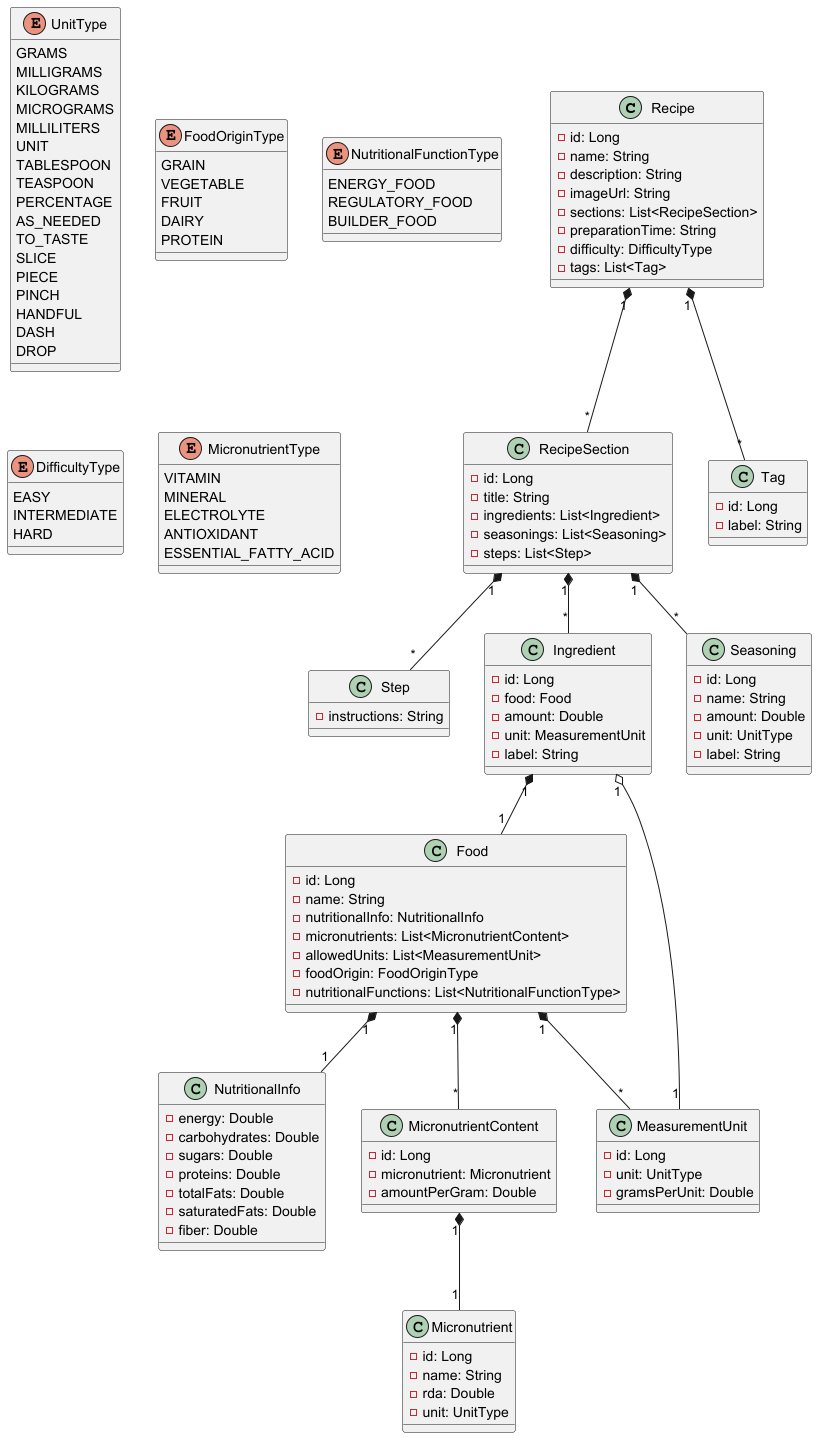

The diagram above was rendered by PlantUML. Its source (embedded in the PNG):
@startuml

class Recipe {
    - id: Long
    - name: String
    - description: String
    - imageUrl: String
    - sections: List<RecipeSection>
    - preparationTime: String
    - difficulty: DifficultyType
    - tags: List<Tag>
}

class RecipeSection {
    - id: Long
    - title: String
    - ingredients: List<Ingredient>
    - seasonings: List<Seasoning>
    - steps: List<Step>
}

class Step {
    - instructions: String
}

class Ingredient {
    - id: Long
    - food: Food
    - amount: Double
    - unit: MeasurementUnit
    - label: String
}

class Seasoning {
    - id: Long
    - name: String
    - amount: Double
    - unit: UnitType
    - label: String
}

class Food {
    - id: Long
    - name: String
    - nutritionalInfo: NutritionalInfo
    - micronutrients: List<MicronutrientContent>
    - allowedUnits: List<MeasurementUnit>
    - foodOrigin: FoodOriginType
    - nutritionalFunctions: List<NutritionalFunctionType>
}

class NutritionalInfo {
    - energy: Double
    - carbohydrates: Double
    - sugars: Double
    - proteins: Double
    - totalFats: Double
    - saturatedFats: Double
    - fiber: Double
}

class MicronutrientContent {
    - id: Long
    - micronutrient: Micronutrient
    - amountPerGram: Double
}

class Micronutrient {
    - id: Long
    - name: String
    - rda: Double
    ' Recommended Daily Allowance
    - unit: UnitType
}

class MeasurementUnit {
    - id: Long
    - unit: UnitType
    - gramsPerUnit: Double
}

class Tag {
    - id: Long
    - label: String
}


Recipe "1" *-- "*" RecipeSection
Recipe "1" *-- "*" Tag

RecipeSection "1" *-- "*" Step
RecipeSection "1" *-- "*" Ingredient
RecipeSection "1" *-- "*" Seasoning

Ingredient "1" *-- "1" Food
Ingredient "1" o-- "1" MeasurementUnit

Food "1" *-- "1" NutritionalInfo
Food "1" *-- "*" MeasurementUnit
Food "1" *-- "*" MicronutrientContent

MicronutrientContent "1" *-- "1" Micronutrient


enum UnitType {
    GRAMS
    MILLIGRAMS
    KILOGRAMS
    MICROGRAMS
    MILLILITERS
    UNIT
    TABLESPOON
    TEASPOON
    PERCENTAGE
    AS_NEEDED
    TO_TASTE
    SLICE
    PIECE
    PINCH
    HANDFUL
    DASH
    DROP
}

enum FoodOriginType {
    GRAIN
    VEGETABLE
    FRUIT
    DAIRY
    PROTEIN
}

enum NutritionalFunctionType {
    ENERGY_FOOD
    REGULATORY_FOOD
    BUILDER_FOOD
}

enum DifficultyType {
    EASY
    INTERMEDIATE
    HARD
}

enum MicronutrientType {
    VITAMIN
    MINERAL
    ELECTROLYTE
    ANTIOXIDANT
    ESSENTIAL_FATTY_ACID
}

@enduml